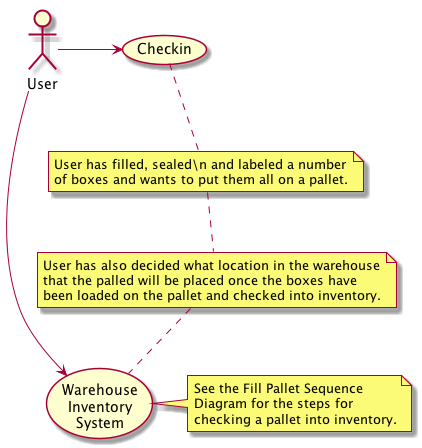

The diagram above was rendered by PlantUML. Its source (embedded in the PNG):
@startuml
(Warehouse\nInventory\nSystem) as (Use)

User -> (Checkin)
User --> (Use)

note right of (Use)
See the Fill Pallet Sequence
Diagram for the steps for
checking a pallet into inventory.
end note

note as N2
User has filled, sealed\n and labeled a number
of boxes and wants to put them all on a pallet.
end note
(Checkin) .. N2

note as N3
User has also decided what location in the warehouse
that the palled will be placed once the boxes have
been loaded on the pallet and checked into inventory.
end note
N2 .. N3

N3 ..(Use)
@enduml